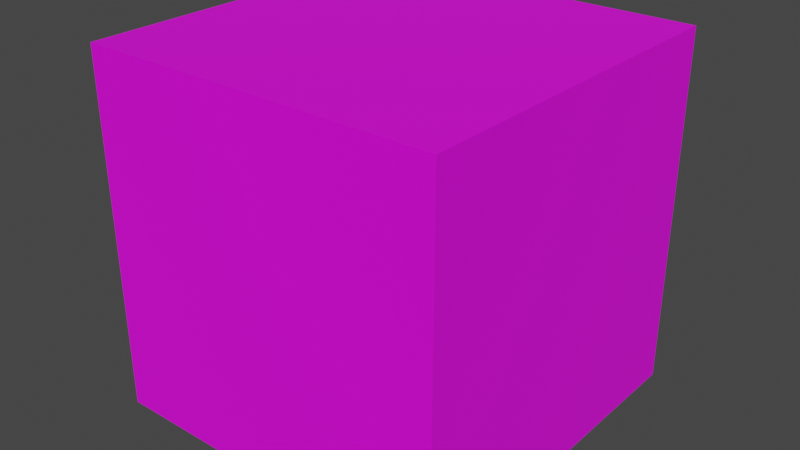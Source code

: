 # Source: skybox.blend  (saved by Blender 3.3.6; exported with 4.5.12 LTS)
import bpy
from mathutils import Matrix  # noqa: F401  (used for matrix-valued properties, if any)

bpy.ops.wm.read_factory_settings(use_empty=True)
scene = bpy.context.scene
scene.name = 'Scene'

# ---- collections
col_collection = bpy.data.collections.new('Collection'); scene.collection.children.link(col_collection)

# ---- images (referenced by path relative to the original .blend; pixels are not part of the script)
import os
ASSET_DIR = os.environ.get("B2B_ASSET_DIR", "")  # directory of the original .blend (textures are referenced by path, not embedded)
HERE = os.path.dirname(os.path.abspath(__file__))  # packed textures are extracted next to this script under _unpacked/

def load_image(name, relpath, width, height, colorspace="sRGB"):
    """Load a texture the original file referenced (path relative to the .blend, or extracted next to this script)."""
    p = next((c for c in (os.path.join(HERE, relpath), os.path.join(ASSET_DIR, relpath)) if relpath and os.path.exists(c)), "")
    if p:
        img = bpy.data.images.load(p, check_existing=True)
        img.name = name
    else:  # same state as the original file: an image datablock whose file is absent (Cycles renders it pink)
        img = bpy.data.images.new(name, width, height)
        img.source = "FILE"
        img.filepath = "//" + (relpath or name)
    img.colorspace_settings.name = colorspace
    return img
img_defaultskybox_png = load_image('defaultSkybox.png', 'defaultSkybox.png', 1024, 1024, 'sRGB')

# ---- materials (node trees are filled in below, after node groups)
mat_material = bpy.data.materials.new('Material')
mat_material.use_transparent_shadow = False

# ---- material node trees
mat_material.use_nodes = True; mat_material.node_tree.nodes.clear()
_N = mat_material.node_tree.nodes; _L = mat_material.node_tree.links
n0 = _N.new('ShaderNodeBsdfPrincipled'); n0.name = 'Principled BSDF'; n0.location = (10, 300)
n0.distribution = 'GGX'
n0.subsurface_method = 'RANDOM_WALK_SKIN'
n0.inputs[3].default_value = 1.45
n0.inputs[27].default_value = (0.0, 0.0, 0.0, 1.0)
n0.inputs[28].default_value = 1.0
n1 = _N.new('ShaderNodeOutputMaterial'); n1.name = 'Material Output'; n1.location = (300, 300)
n2 = _N.new('ShaderNodeTexImage'); n2.name = 'Image Texture'; n2.location = (-280, 280)
n2.image = img_defaultskybox_png
_L.new(n0.outputs[0], n1.inputs[0])
_L.new(n2.outputs[0], n0.inputs[0])
n1.is_active_output = True

# ---- world
world_world = bpy.data.worlds.new('World'); scene.world = world_world
world_world.use_nodes = True; world_world.node_tree.nodes.clear()
_N = world_world.node_tree.nodes; _L = world_world.node_tree.links
n0 = _N.new('ShaderNodeOutputWorld'); n0.name = 'World Output'; n0.location = (300, 300)
n1 = _N.new('ShaderNodeBackground'); n1.name = 'Background'; n1.location = (10, 300)
n1.inputs[0].default_value = (0.05088, 0.05088, 0.05088, 1.0)
_L.new(n1.outputs[0], n0.inputs[0])
n0.is_active_output = True
world_world.color = (0.05088, 0.05088, 0.05088)
world_world.use_sun_shadow = False
world_world.sun_shadow_jitter_overblur = 0.0

# ---- meshes
me_cube_001 = bpy.data.meshes.new('Cube.001')
me_cube_001.from_pydata([(-0.5, -0.5, -0.5), (-0.5, -0.5, 0.5), (-0.5, 0.5, -0.5), (-0.5, 0.5, 0.5), (0.5, -0.5, -0.5), (0.5, -0.5, 0.5), (0.5, 0.5, -0.5), (0.5, 0.5, 0.5)], [], [(0, 2, 3, 1), (2, 6, 7, 3), (6, 4, 5, 7), (4, 0, 1, 5), (2, 0, 4, 6), (7, 5, 1, 3)])
_uv = me_cube_001.uv_layers.new(name='UVMap')
_uv.uv.foreach_set('vector', [0.0, 0.3333, 0.0, 0.6667, 0.25, 0.6667, 0.25, 0.3333, 0.25, 1.0, 0.5, 1.0, 0.5, 0.6667, 0.25, 0.6667, 0.75, 0.6667, 0.75, 0.3333, 0.5, 0.3333, 0.5, 0.6667, 0.5, 0.0, 0.25, 0.0, 0.25, 0.3333, 0.5, 0.3333, 1.0, 0.6667, 1.0, 0.3333, 0.75, 0.3333, 0.75, 0.6667, 0.5, 0.6667, 0.5, 0.3333, 0.25, 0.3333, 0.25, 0.6667])
me_cube_001.materials.append(mat_material)
me_cube_001.update()

# ---- objects
ob_cube = bpy.data.objects.new('Cube', me_cube_001)

# ---- transforms, parenting, visibility, modifiers, constraints
ob_cube.location = (0.0, 0.0, 0.0)

# ---- collection membership
col_collection.objects.link(ob_cube)

# ---- scene / render settings (as saved in the file)
scene.frame_start = 1; scene.frame_end = 250; scene.frame_set(104)
scene.render.engine = 'BLENDER_EEVEE_NEXT'
scene.cycles.sampling_pattern = 'TABULATED_SOBOL'
scene.cycles.use_light_tree = False
scene.view_settings.view_transform = 'Filmic'
bpy.context.view_layer.update()

# ---- added for rendering (the .blend has no active camera and no usable light): camera, sun
cam_auto = bpy.data.cameras.new('AutoCamera')
cam_auto.lens = 50.0
cam_auto.sensor_width = 36.0
cam_auto.clip_end = 1000.0
ob_auto_camera = bpy.data.objects.new('AutoCamera', cam_auto)
scene.collection.objects.link(ob_auto_camera)
ob_auto_camera.location = (1.60254, -1.92304, 1.28203)
ob_auto_camera.rotation_euler = (1.09748, -7.21219e-08, 0.694738)
scene.camera = ob_auto_camera
light_auto_sun = bpy.data.lights.new('AutoSun', 'SUN')
light_auto_sun.energy = 3.0
light_auto_sun.angle = 0.0523599
ob_auto_sun = bpy.data.objects.new('AutoSun', light_auto_sun)
scene.collection.objects.link(ob_auto_sun)
ob_auto_sun.rotation_euler = (0.872665, 0.174533, 0.523599)
bpy.context.view_layer.update()

